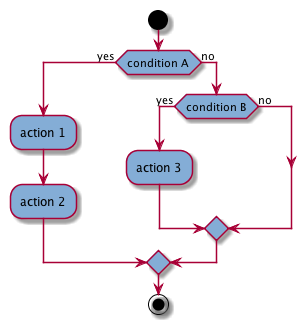

The diagram above was rendered by PlantUML. Its source (embedded in the PNG):
@startuml

start
 skinparam activityBackgroundColor #84add6 

if (condition A) then(yes)
   :#84add6:action 1;
   :#84add6:action 2;

else(no)
   if (condition B) then (yes)
      :#84add6:action 3;
   else(no)
   endif
endif


stop

@enduml